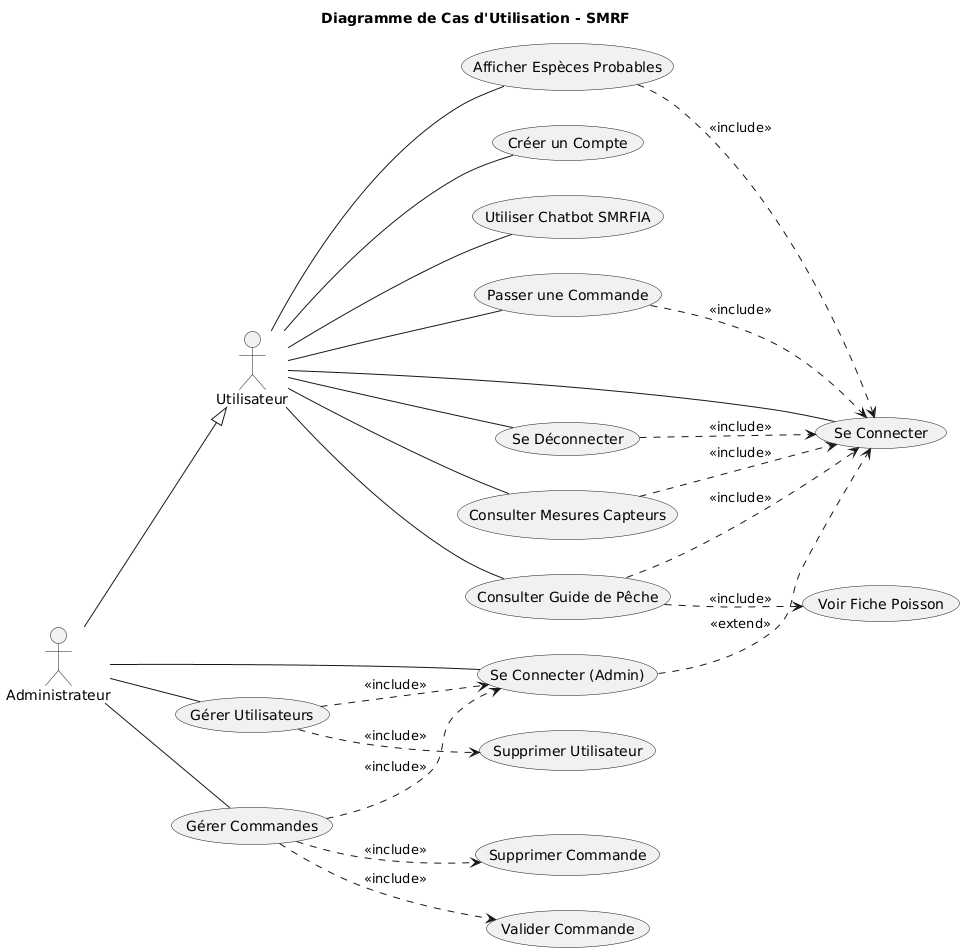

The diagram above was rendered by PlantUML. Its source (embedded in the PNG):
@startuml
title Diagramme de Cas d'Utilisation - SMRF 

left to right direction

actor Utilisateur
actor Administrateur

Administrateur --|> Utilisateur

 

  usecase Login as "Se Connecter"
  usecase Register as "Créer un Compte"
  usecase Logout as "Se Déconnecter"
  usecase UtiliserChatbot as "Utiliser Chatbot SMRFIA"

  usecase ConsulterCapteurs as "Consulter Mesures Capteurs"
  usecase AfficherEspeces as "Afficher Espèces Probables"
  usecase ConsulterGuide as "Consulter Guide de Pêche"
  usecase VoirFiche as "Voir Fiche Poisson"
  usecase PasserCommande as "Passer une Commande"

  usecase LoginAdmin as "Se Connecter (Admin)"
  usecase GererUsers as "Gérer Utilisateurs"
  usecase SupprimerUser as "Supprimer Utilisateur"
  usecase GererCommandes as "Gérer Commandes"
  usecase ValiderCmd as "Valider Commande"
  usecase SupprimerCmd as "Supprimer Commande"

  ' --- Liaisons Acteurs ---
  Utilisateur -- Login
  Utilisateur -- Register
  Utilisateur -- Logout
  Utilisateur -- UtiliserChatbot

  Utilisateur -- ConsulterCapteurs
  Utilisateur -- AfficherEspeces
  Utilisateur -- ConsulterGuide
  Utilisateur -- PasserCommande

  Administrateur -- LoginAdmin
  Administrateur -- GererUsers
  Administrateur -- GererCommandes

  ' --- Dépendances (Include / Extend) ---
  ConsulterCapteurs ..> Login : <<include>>
  AfficherEspeces ..> Login : <<include>>
  ConsulterGuide ..> Login : <<include>>
  PasserCommande ..> Login : <<include>>
  Logout ..> Login : <<include>>

  GererUsers ..> LoginAdmin : <<include>>
  GererCommandes ..> LoginAdmin : <<include>>

  ConsulterGuide ..> VoirFiche : <<include>>
  GererUsers ..> SupprimerUser : <<include>>
  GererCommandes ..> ValiderCmd : <<include>>
  GererCommandes ..> SupprimerCmd : <<include>>

  LoginAdmin ..> Login : <<extend>>
@enduml